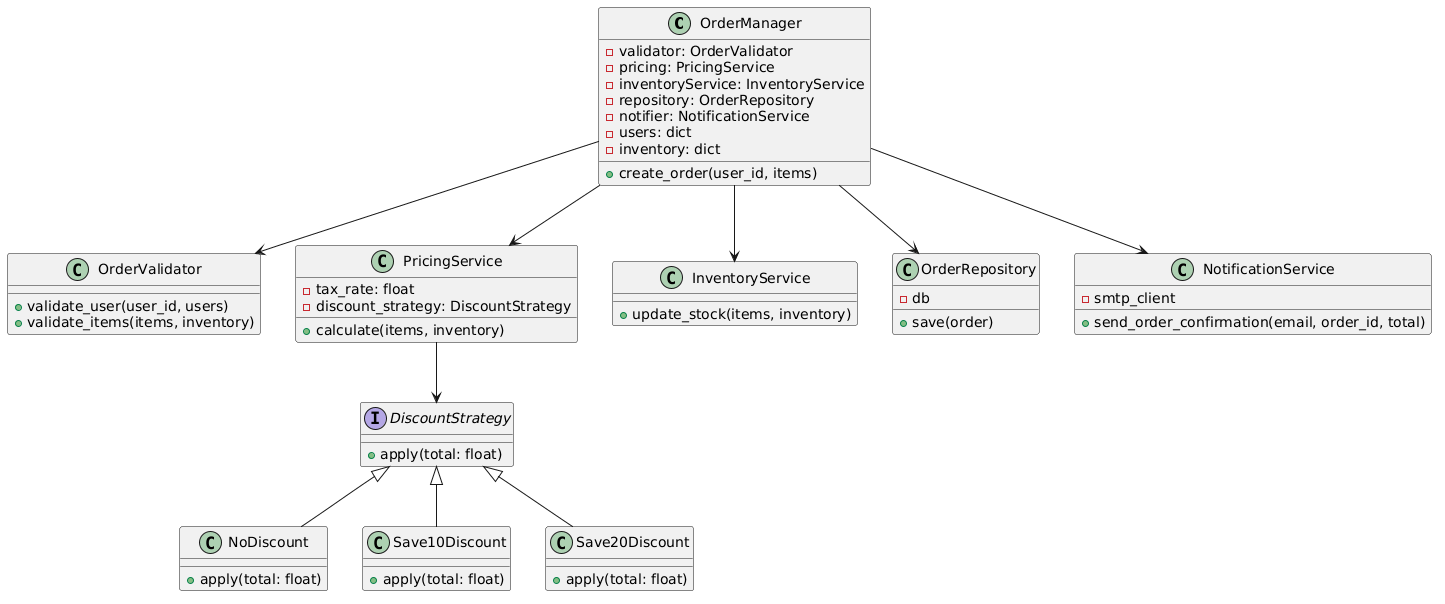

The diagram above was rendered by PlantUML. Its source (embedded in the PNG):
@startuml
class OrderManager {
  - validator: OrderValidator
  - pricing: PricingService
  - inventoryService: InventoryService
  - repository: OrderRepository
  - notifier: NotificationService
  - users: dict
  - inventory: dict

  + create_order(user_id, items)
}

class OrderValidator {
  + validate_user(user_id, users)
  + validate_items(items, inventory)
}

class PricingService {
  - tax_rate: float
  - discount_strategy: DiscountStrategy
  + calculate(items, inventory)
}

interface DiscountStrategy {
  + apply(total: float)
}

class NoDiscount {
  + apply(total: float)
}

class Save10Discount {
  + apply(total: float)
}

class Save20Discount {
  + apply(total: float)
}

class InventoryService {
  + update_stock(items, inventory)
}

class OrderRepository {
  - db
  + save(order)
}

class NotificationService {
  - smtp_client
  + send_order_confirmation(email, order_id, total)
}

' --- связи ---
OrderManager --> OrderValidator
OrderManager --> PricingService
OrderManager --> InventoryService
OrderManager --> OrderRepository
OrderManager --> NotificationService

PricingService --> DiscountStrategy

DiscountStrategy <|-- NoDiscount
DiscountStrategy <|-- Save10Discount
DiscountStrategy <|-- Save20Discount
@enduml